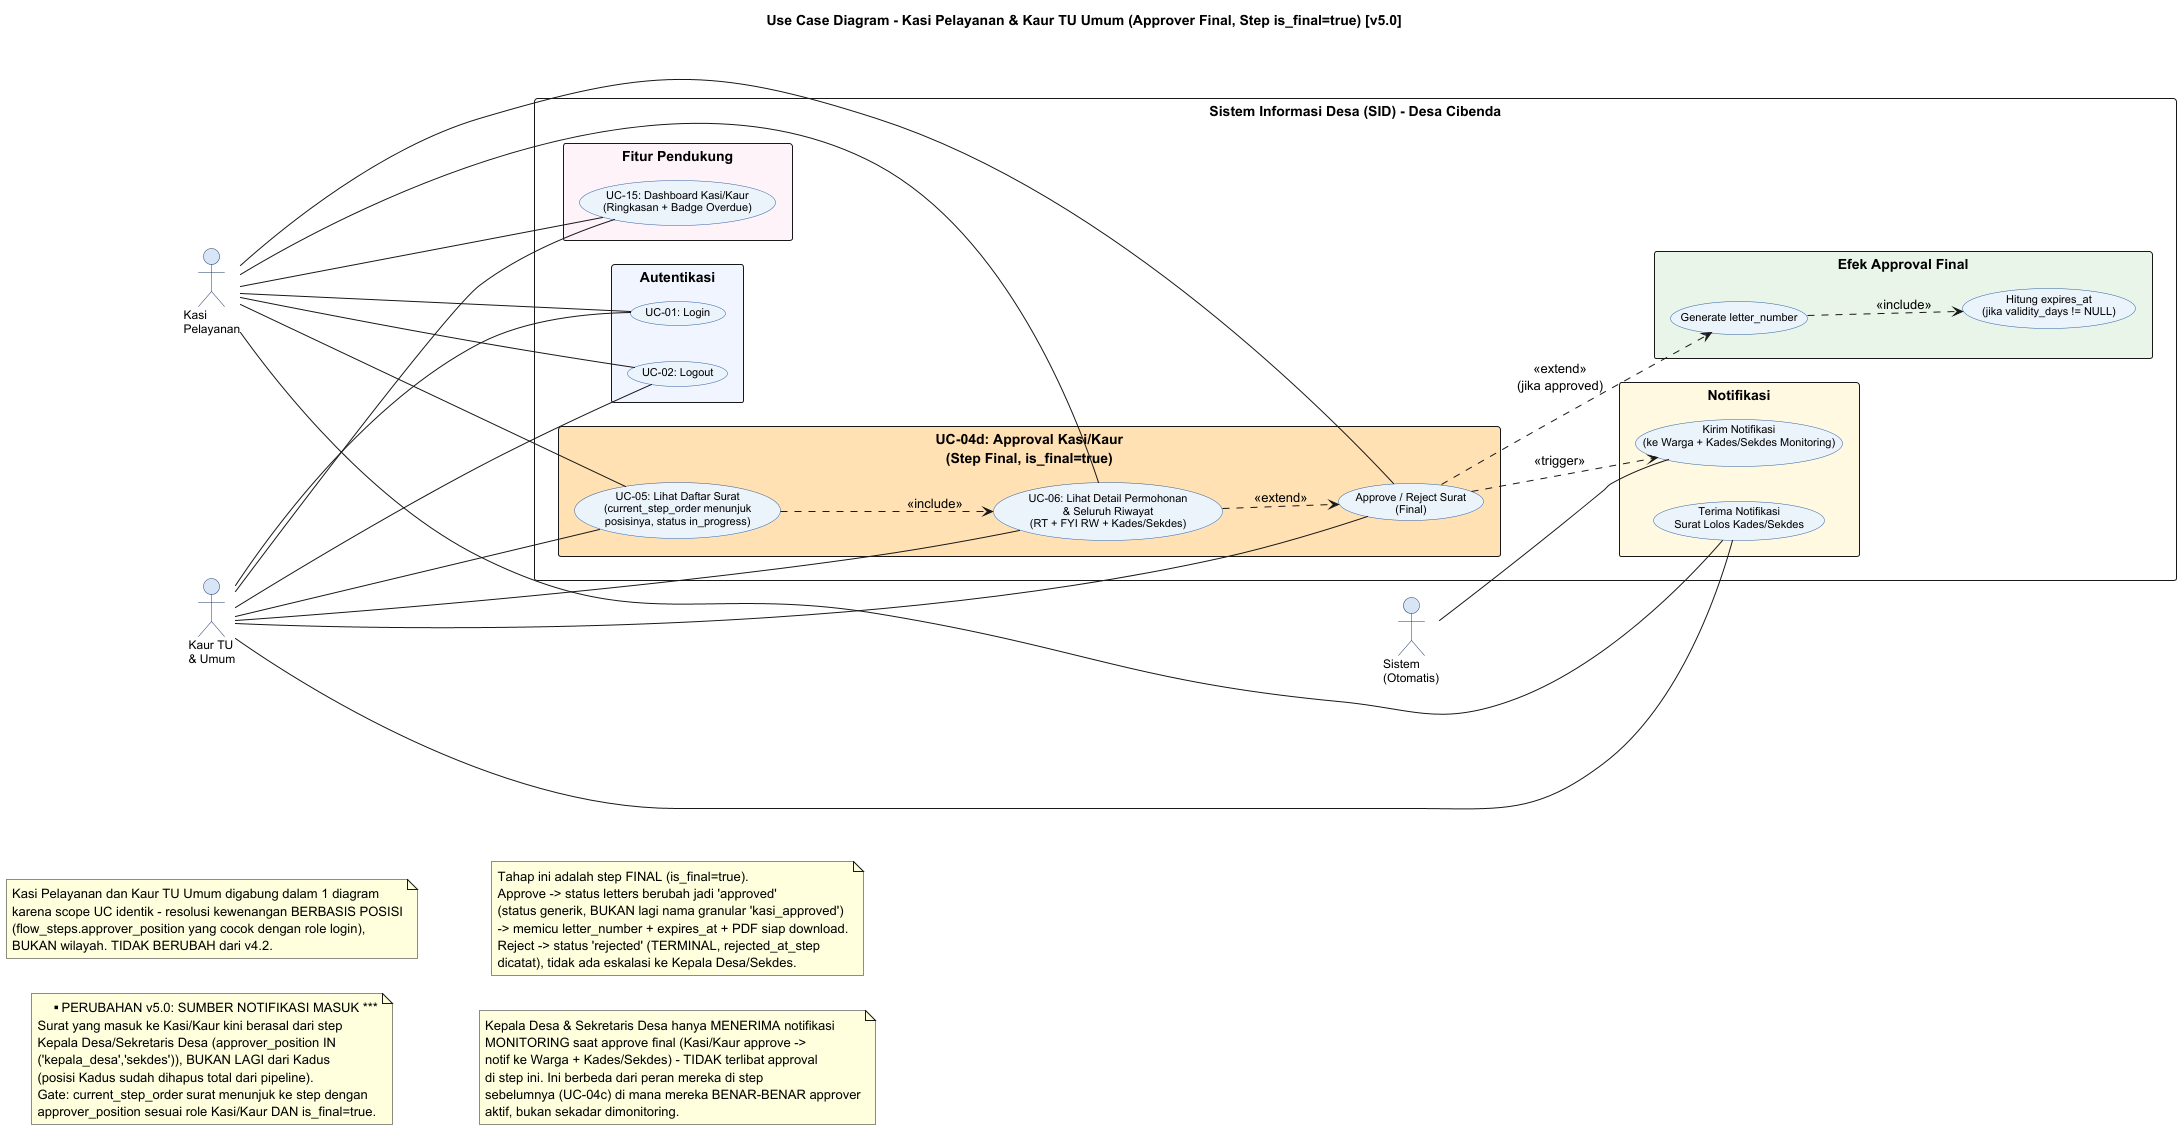

The diagram above was rendered by PlantUML. Its source (embedded in the PNG):
@startuml UC_Kasi_Kaur v5
left to right direction
skinparam packageStyle rectangle
skinparam backgroundColor #FFFFFF
skinparam usecase {
  BackgroundColor #EBF3FB
  BorderColor #2E5FA3
  FontName Arial
  FontSize 11
}
skinparam actor {
  BackgroundColor #D6E4F7
  BorderColor #1F3864
  FontName Arial
  FontSize 12
}

title Use Case Diagram - Kasi Pelayanan & Kaur TU Umum (Approver Final, Step is_final=true) [v5.0]

actor "Kasi\nPelayanan" as KASI
actor "Kaur TU\n& Umum" as KAUR
actor "Sistem\n(Otomatis)" as SYS

rectangle "Sistem Informasi Desa (SID) - Desa Cibenda" {

  rectangle "Autentikasi" #F0F4FF {
    usecase "UC-01: Login" as UC_LOGIN
    usecase "UC-02: Logout" as UC_LOGOUT
  }

  rectangle "UC-04d: Approval Kasi/Kaur\n(Step Final, is_final=true)" #FFE0B2 {
    usecase "UC-05: Lihat Daftar Surat\n(current_step_order menunjuk\nposisinya, status in_progress)" as UC_KASI_LIST
    usecase "UC-06: Lihat Detail Permohonan\n& Seluruh Riwayat\n(RT + FYI RW + Kades/Sekdes)" as UC_KASI_DETAIL
    usecase "Approve / Reject Surat\n(Final)" as UC_KASI_APPROVE
  }

  rectangle "Efek Approval Final" #E8F5E9 {
    usecase "Generate letter_number" as UC_GEN_NUM
    usecase "Hitung expires_at\n(jika validity_days != NULL)" as UC_CALC_EXP
  }

  rectangle "Notifikasi" #FFF8E1 {
    usecase "Terima Notifikasi\nSurat Lolos Kades/Sekdes" as UC_NOTIF_IN
    usecase "Kirim Notifikasi\n(ke Warga + Kades/Sekdes Monitoring)" as UC_NOTIF_SND
  }

  rectangle "Fitur Pendukung" #FDF2F8 {
    usecase "UC-15: Dashboard Kasi/Kaur\n(Ringkasan + Badge Overdue)" as UC_DASH
  }
}

KASI -- UC_LOGIN
KASI -- UC_LOGOUT
KASI -- UC_KASI_LIST
KASI -- UC_KASI_DETAIL
KASI -- UC_KASI_APPROVE
KASI -- UC_NOTIF_IN
KASI -- UC_DASH

KAUR -- UC_LOGIN
KAUR -- UC_LOGOUT
KAUR -- UC_KASI_LIST
KAUR -- UC_KASI_DETAIL
KAUR -- UC_KASI_APPROVE
KAUR -- UC_NOTIF_IN
KAUR -- UC_DASH

SYS -- UC_NOTIF_SND

UC_KASI_LIST ..> UC_KASI_DETAIL : <<include>>
UC_KASI_DETAIL ..> UC_KASI_APPROVE : <<extend>>
UC_KASI_APPROVE ..> UC_GEN_NUM : <<extend>>\n(jika approved)
UC_GEN_NUM ..> UC_CALC_EXP : <<include>>
UC_KASI_APPROVE ..> UC_NOTIF_SND : <<trigger>>

note "Kasi Pelayanan dan Kaur TU Umum digabung dalam 1 diagram\nkarena scope UC identik - resolusi kewenangan BERBASIS POSISI\n(flow_steps.approver_position yang cocok dengan role login),\nBUKAN wilayah. TIDAK BERUBAH dari v4.2." as NOTE1

note "*** PERUBAHAN v5.0: SUMBER NOTIFIKASI MASUK ***\nSurat yang masuk ke Kasi/Kaur kini berasal dari step\nKepala Desa/Sekretaris Desa (approver_position IN\n('kepala_desa','sekdes')), BUKAN LAGI dari Kadus\n(posisi Kadus sudah dihapus total dari pipeline).\nGate: current_step_order surat menunjuk ke step dengan\napprover_position sesuai role Kasi/Kaur DAN is_final=true." as NOTE2

note "Tahap ini adalah step FINAL (is_final=true).\nApprove -> status letters berubah jadi 'approved'\n(status generik, BUKAN lagi nama granular 'kasi_approved')\n-> memicu letter_number + expires_at + PDF siap download.\nReject -> status 'rejected' (TERMINAL, rejected_at_step\ndicatat), tidak ada eskalasi ke Kepala Desa/Sekdes." as NOTE3

note "Kepala Desa & Sekretaris Desa hanya MENERIMA notifikasi\nMONITORING saat approve final (Kasi/Kaur approve ->\nnotif ke Warga + Kades/Sekdes) - TIDAK terlibat approval\ndi step ini. Ini berbeda dari peran mereka di step\nsebelumnya (UC-04c) di mana mereka BENAR-BENAR approver\naktif, bukan sekadar dimonitoring." as NOTE4

@enduml